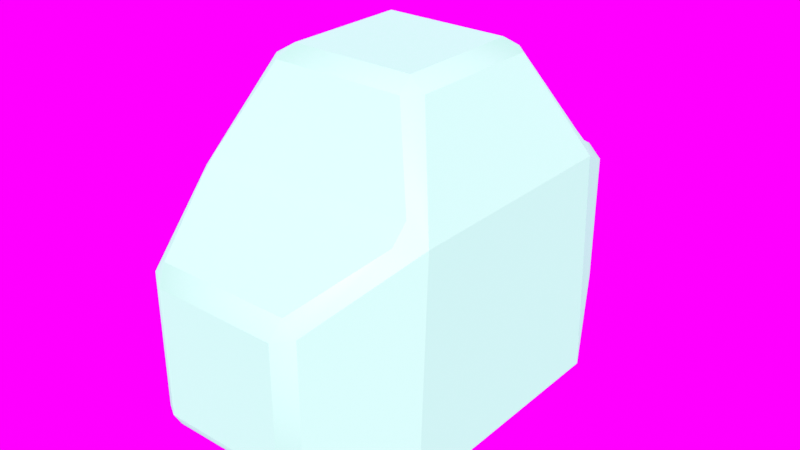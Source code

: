 # Source: part_0_lv_0.blend  (saved by Blender 3.0.42; exported with 4.5.12 LTS)
import bpy
from mathutils import Matrix  # noqa: F401  (used for matrix-valued properties, if any)

bpy.ops.wm.read_factory_settings(use_empty=True)
scene = bpy.context.scene
scene.name = 'Scene'

# ---- collections
col_collection = bpy.data.collections.new('Collection'); scene.collection.children.link(col_collection)

# ---- materials (node trees are filled in below, after node groups)
mat_material = bpy.data.materials.new('Material')

# ---- node groups
ng_auto_smooth = bpy.data.node_groups.new('Auto Smooth', 'GeometryNodeTree')
_s = ng_auto_smooth.interface.new_socket(name='Geometry', in_out='OUTPUT', socket_type='NodeSocketGeometry')
_s = ng_auto_smooth.interface.new_socket(name='Geometry', in_out='INPUT', socket_type='NodeSocketGeometry')
_s = ng_auto_smooth.interface.new_socket(name='Angle', in_out='INPUT', socket_type='NodeSocketFloat')
_s.subtype = 'ANGLE'
_s.min_value = 0.0
_s.max_value = 3.142
ng_auto_smooth.is_modifier = True
_N = ng_auto_smooth.nodes; _L = ng_auto_smooth.links
n0 = _N.new('NodeGroupOutput'); n0.name = 'Group Output'; n0.location = (480, -100)
n1 = _N.new('NodeGroupInput'); n1.name = 'Group Input'; n1.location = (-420, -300)
n2 = _N.new('NodeGroupInput'); n2.name = 'Group Input.001'; n2.location = (-60, -100)
n3 = _N.new('GeometryNodeSetShadeSmooth'); n3.name = 'Set Shade Smooth'; n3.location = (120, -100)
n3.domain = 'EDGE'
n4 = _N.new('GeometryNodeSetShadeSmooth'); n4.name = 'Set Shade Smooth.001'; n4.location = (300, -100)
n5 = _N.new('GeometryNodeInputMeshEdgeAngle'); n5.name = 'Edge Angle'; n5.location = (-420, -220)
n6 = _N.new('GeometryNodeInputEdgeSmooth'); n6.name = 'Is Edge Smooth'; n6.location = (-60, -160)
n7 = _N.new('GeometryNodeInputShadeSmooth'); n7.name = 'Is Face Smooth'; n7.location = (-240, -340)
n8 = _N.new('FunctionNodeBooleanMath'); n8.name = 'Boolean Math'; n8.location = (-60, -220)
n9 = _N.new('FunctionNodeCompare'); n9.name = 'Compare'; n9.location = (-240, -180)
n9.operation = 'LESS_EQUAL'
_L.new(n5.outputs[0], n9.inputs[0])
_L.new(n4.outputs[0], n0.inputs[0])
_L.new(n1.outputs[1], n9.inputs[1])
_L.new(n9.outputs[0], n8.inputs[0])
_L.new(n7.outputs[0], n8.inputs[1])
_L.new(n2.outputs[0], n3.inputs[0])
_L.new(n6.outputs[0], n3.inputs[1])
_L.new(n3.outputs[0], n4.inputs[0])
_L.new(n8.outputs[0], n3.inputs[2])
n0.is_active_output = True

# ---- material node trees
mat_material.use_nodes = True; mat_material.node_tree.nodes.clear()
_N = mat_material.node_tree.nodes; _L = mat_material.node_tree.links
n0 = _N.new('ShaderNodeBsdfPrincipled'); n0.name = 'Principled BSDF'; n0.location = (10, 300)
n0.distribution = 'GGX'
n0.subsurface_method = 'RANDOM_WALK_SKIN'
n0.inputs[0].default_value = (0.3757, 0.3757, 0.3757, 1.0)
n0.inputs[3].default_value = 1.45
n0.inputs[27].default_value = (0.07463, 0.7484, 0.3478, 1.0)
n0.inputs[28].default_value = 1.0
n1 = _N.new('ShaderNodeOutputMaterial'); n1.name = 'Material Output'; n1.location = (300, 300)
_L.new(n0.outputs[0], n1.inputs[0])
n1.is_active_output = True

# ---- world
world_world = bpy.data.worlds.new('World'); scene.world = world_world
world_world.use_nodes = True; world_world.node_tree.nodes.clear()
_N = world_world.node_tree.nodes; _L = world_world.node_tree.links
n0 = _N.new('ShaderNodeOutputWorld'); n0.name = 'World Output'; n0.location = (300, 300)
n1 = _N.new('ShaderNodeBackground'); n1.name = 'Background'; n1.location = (10, 300)
n2 = _N.new('ShaderNodeTexEnvironment'); n2.name = 'Environment Texture'; n2.location = (-280, 280)
_L.new(n1.outputs[0], n0.inputs[0])
_L.new(n2.outputs[0], n1.inputs[0])
n0.is_active_output = True
world_world.color = (0.05088, 0.05088, 0.05088)
world_world.use_sun_shadow = False
world_world.sun_shadow_jitter_overblur = 0.0

# ---- meshes
me_cube = bpy.data.meshes.new('Cube')
me_cube.from_pydata([(-1.0, -1.0, -1.0), (-1.0, -1.0, 1.0), (-1.0, 1.0, -1.0), (-1.0, 1.0, 1.0), (1.0, -1.0, -1.0), (1.0, -1.0, 1.0), (1.0, 1.0, -1.0), (1.0, 1.0, 1.0), (-0.5998, 1.815, -0.5998), (-0.5998, 1.815, 0.5998), (0.5998, 1.815, 0.5998), (0.5998, 1.815, -0.5998), (0.5998, -1.815, -0.5998), (0.5998, -1.815, 0.5998), (-0.5998, -1.815, 0.5998), (-0.5998, -1.815, -0.5998), (0.5998, 0.5998, 1.815), (-0.5998, 0.5998, 1.815), (-0.5998, -0.5998, 1.815), (0.5998, -0.5998, 1.815)], [], [(0, 1, 3, 2), (8, 9, 10, 11), (6, 7, 5, 4), (12, 13, 14, 15), (2, 6, 4, 0), (16, 17, 18, 19), (2, 3, 9, 8), (3, 7, 10, 9), (7, 6, 11, 10), (6, 2, 8, 11), (4, 5, 13, 12), (5, 1, 14, 13), (1, 0, 15, 14), (0, 4, 12, 15), (7, 3, 17, 16), (3, 1, 18, 17), (1, 5, 19, 18), (5, 7, 16, 19)])
me_cube.polygons.foreach_set('use_smooth', [True] * 18)
_k = set([(0, 1), (0, 2), (1, 3), (2, 3), (4, 5), (4, 6), (5, 7), (6, 7)])
me_cube.attributes.new('sharp_edge', 'BOOLEAN', 'EDGE').data.foreach_set('value', [ (min(e.vertices), max(e.vertices)) in _k for e in me_cube.edges])
_uv = me_cube.uv_layers.new(name='UVMap')
_uv.uv.foreach_set('vector', [0.375, 0.0, 0.625, 0.0, 0.625, 0.25, 0.375, 0.25, 0.425, 0.3, 0.575, 0.3, 0.575, 0.45, 0.425, 0.45, 0.375, 0.5, 0.625, 0.5, 0.625, 0.75, 0.375, 0.75, 0.425, 0.8, 0.575, 0.8, 0.575, 0.95, 0.425, 0.95, 0.125, 0.5, 0.375, 0.5, 0.375, 0.75, 0.125, 0.75, 0.675, 0.55, 0.825, 0.55, 0.825, 0.7, 0.675, 0.7, 0.375, 0.25, 0.625, 0.25, 0.575, 0.3, 0.425, 0.3, 0.625, 0.25, 0.625, 0.5, 0.575, 0.45, 0.575, 0.3, 0.625, 0.5, 0.375, 0.5, 0.425, 0.45, 0.575, 0.45, 0.375, 0.5, 0.375, 0.25, 0.425, 0.3, 0.425, 0.45, 0.375, 0.75, 0.625, 0.75, 0.575, 0.8, 0.425, 0.8, 0.625, 0.75, 0.625, 1.0, 0.575, 0.95, 0.575, 0.8, 0.625, 1.0, 0.375, 1.0, 0.425, 0.95, 0.575, 0.95, 0.375, 1.0, 0.375, 0.75, 0.425, 0.8, 0.425, 0.95, 0.625, 0.5, 0.875, 0.5, 0.825, 0.55, 0.675, 0.55, 0.875, 0.5, 0.875, 0.75, 0.825, 0.7, 0.825, 0.55, 0.875, 0.75, 0.625, 0.75, 0.675, 0.7, 0.825, 0.7, 0.625, 0.75, 0.625, 0.5, 0.675, 0.55, 0.675, 0.7])
me_cube.materials.append(mat_material)
me_cube.use_remesh_fix_poles = True
me_cube.use_remesh_preserve_attributes = False
me_cube.update()

# ---- objects
ob_cube = bpy.data.objects.new('Cube', me_cube)

# ---- transforms, parenting, visibility, modifiers, constraints
ob_cube.location = (0.0, 0.0, 0.0)
_m = ob_cube.modifiers.new('Bevel', 'BEVEL')
_m = ob_cube.modifiers.new('Auto Smooth', 'NODES')
_m.node_group = ng_auto_smooth
_gi = [s.identifier for s in ng_auto_smooth.interface.items_tree if s.item_type == 'SOCKET' and s.in_out == 'INPUT']
_m[_gi[1]] = 0.5236  # Angle

# ---- collection membership
col_collection.objects.link(ob_cube)

# ---- scene / render settings (as saved in the file)
scene.frame_start = 0; scene.frame_end = 100; scene.frame_set(0)
scene.render.engine = 'CYCLES'
scene.render.film_transparent = True
scene.cycles.use_denoising = False
scene.cycles.sampling_pattern = 'TABULATED_SOBOL'
scene.cycles.use_light_tree = False
scene.view_settings.view_transform = 'Standard'
bpy.context.view_layer.update()

# ---- added for rendering (the .blend has no active camera and no usable light): camera, sun
cam_auto = bpy.data.cameras.new('AutoCamera')
cam_auto.lens = 50.0
cam_auto.sensor_width = 36.0
cam_auto.clip_end = 1000.0
ob_auto_camera = bpy.data.objects.new('AutoCamera', cam_auto)
scene.collection.objects.link(ob_auto_camera)
ob_auto_camera.location = (4.63547, -5.56256, 4.11588)
ob_auto_camera.rotation_euler = (1.09748, -7.21219e-08, 0.694738)
scene.camera = ob_auto_camera
light_auto_sun = bpy.data.lights.new('AutoSun', 'SUN')
light_auto_sun.energy = 3.0
light_auto_sun.angle = 0.0523599
ob_auto_sun = bpy.data.objects.new('AutoSun', light_auto_sun)
scene.collection.objects.link(ob_auto_sun)
ob_auto_sun.rotation_euler = (0.872665, 0.174533, 0.523599)
bpy.context.view_layer.update()
